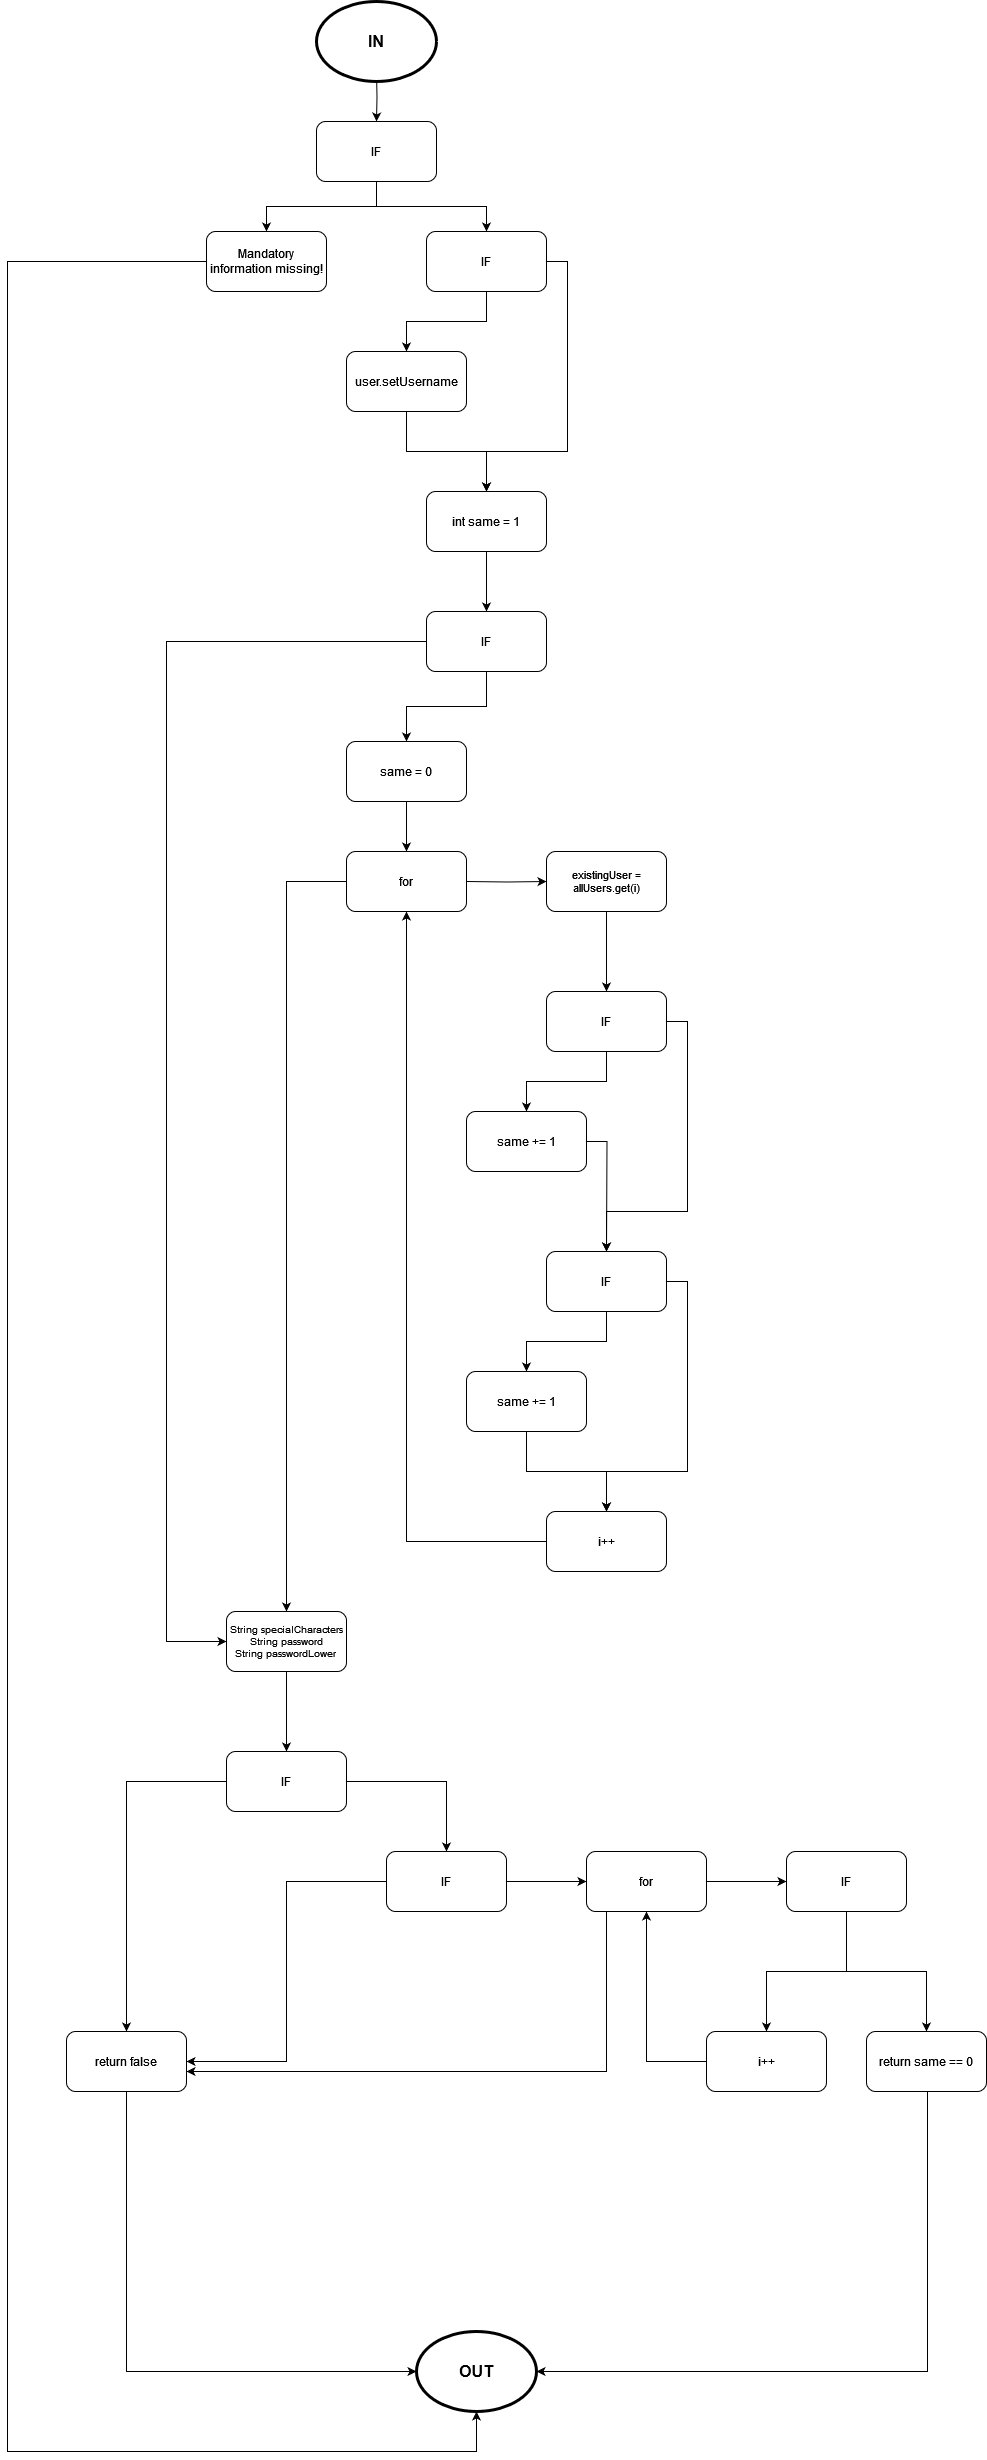

The diagram above was exported from draw.io. Its source (the exported page's mxGraphModel, read from the mxfile embedded in the PNG):
<mxGraphModel dx="1900" dy="576" grid="1" gridSize="10" guides="1" tooltips="1" connect="1" arrows="1" fold="1" page="1" pageScale="1" pageWidth="850" pageHeight="1100" math="0" shadow="0">
  <root>
    <mxCell id="0" />
    <mxCell id="1" parent="0" />
    <mxCell id="nE7gLr7yfIuNTnwTgbQX-3" value="" style="edgeStyle=orthogonalEdgeStyle;rounded=0;orthogonalLoop=1;jettySize=auto;html=1;" edge="1" parent="1" target="nE7gLr7yfIuNTnwTgbQX-2">
      <mxGeometry relative="1" as="geometry">
        <mxPoint x="370" y="100" as="sourcePoint" />
      </mxGeometry>
    </mxCell>
    <mxCell id="nE7gLr7yfIuNTnwTgbQX-5" value="" style="edgeStyle=orthogonalEdgeStyle;rounded=0;orthogonalLoop=1;jettySize=auto;html=1;" edge="1" parent="1" source="nE7gLr7yfIuNTnwTgbQX-2" target="nE7gLr7yfIuNTnwTgbQX-4">
      <mxGeometry relative="1" as="geometry">
        <Array as="points">
          <mxPoint x="370" y="235" />
          <mxPoint x="260" y="235" />
        </Array>
      </mxGeometry>
    </mxCell>
    <mxCell id="nE7gLr7yfIuNTnwTgbQX-7" value="" style="edgeStyle=orthogonalEdgeStyle;rounded=0;orthogonalLoop=1;jettySize=auto;html=1;" edge="1" parent="1" source="nE7gLr7yfIuNTnwTgbQX-2" target="nE7gLr7yfIuNTnwTgbQX-6">
      <mxGeometry relative="1" as="geometry" />
    </mxCell>
    <mxCell id="nE7gLr7yfIuNTnwTgbQX-2" value="IF" style="rounded=1;html=1;whiteSpace=wrap;" vertex="1" parent="1">
      <mxGeometry x="310" y="150" width="120" height="60" as="geometry" />
    </mxCell>
    <mxCell id="wKg6TwF6VHugGmq7s7vV-74" value="" style="edgeStyle=orthogonalEdgeStyle;rounded=0;orthogonalLoop=1;jettySize=auto;html=1;entryX=0.5;entryY=1;entryDx=0;entryDy=0;" edge="1" parent="1" source="nE7gLr7yfIuNTnwTgbQX-4" target="wKg6TwF6VHugGmq7s7vV-67">
      <mxGeometry relative="1" as="geometry">
        <mxPoint x="410" y="2400" as="targetPoint" />
        <Array as="points">
          <mxPoint x="1" y="290" />
          <mxPoint x="1" y="2480" />
          <mxPoint x="470" y="2480" />
        </Array>
      </mxGeometry>
    </mxCell>
    <mxCell id="nE7gLr7yfIuNTnwTgbQX-4" value="Mandatory information missing!" style="rounded=1;whiteSpace=wrap;html=1;" vertex="1" parent="1">
      <mxGeometry x="200" y="260" width="120" height="60" as="geometry" />
    </mxCell>
    <mxCell id="nE7gLr7yfIuNTnwTgbQX-9" value="" style="edgeStyle=orthogonalEdgeStyle;rounded=0;orthogonalLoop=1;jettySize=auto;html=1;" edge="1" parent="1" source="nE7gLr7yfIuNTnwTgbQX-6" target="nE7gLr7yfIuNTnwTgbQX-8">
      <mxGeometry relative="1" as="geometry" />
    </mxCell>
    <mxCell id="nE7gLr7yfIuNTnwTgbQX-13" value="" style="edgeStyle=orthogonalEdgeStyle;rounded=0;orthogonalLoop=1;jettySize=auto;html=1;entryX=0.5;entryY=0;entryDx=0;entryDy=0;" edge="1" parent="1" source="nE7gLr7yfIuNTnwTgbQX-6" target="nE7gLr7yfIuNTnwTgbQX-14">
      <mxGeometry relative="1" as="geometry">
        <mxPoint x="560" y="380" as="targetPoint" />
        <Array as="points">
          <mxPoint x="561" y="290" />
          <mxPoint x="561" y="480" />
        </Array>
      </mxGeometry>
    </mxCell>
    <mxCell id="nE7gLr7yfIuNTnwTgbQX-6" value="IF" style="rounded=1;whiteSpace=wrap;html=1;" vertex="1" parent="1">
      <mxGeometry x="420" y="260" width="120" height="60" as="geometry" />
    </mxCell>
    <mxCell id="nE7gLr7yfIuNTnwTgbQX-15" value="" style="edgeStyle=orthogonalEdgeStyle;rounded=0;orthogonalLoop=1;jettySize=auto;html=1;" edge="1" parent="1" source="nE7gLr7yfIuNTnwTgbQX-8" target="nE7gLr7yfIuNTnwTgbQX-14">
      <mxGeometry relative="1" as="geometry" />
    </mxCell>
    <mxCell id="nE7gLr7yfIuNTnwTgbQX-8" value="user.setUsername" style="rounded=1;whiteSpace=wrap;html=1;" vertex="1" parent="1">
      <mxGeometry x="340" y="380" width="120" height="60" as="geometry" />
    </mxCell>
    <mxCell id="nE7gLr7yfIuNTnwTgbQX-19" value="" style="edgeStyle=orthogonalEdgeStyle;rounded=0;orthogonalLoop=1;jettySize=auto;html=1;" edge="1" parent="1" source="nE7gLr7yfIuNTnwTgbQX-14" target="nE7gLr7yfIuNTnwTgbQX-18">
      <mxGeometry relative="1" as="geometry" />
    </mxCell>
    <mxCell id="nE7gLr7yfIuNTnwTgbQX-14" value="int same = 1" style="rounded=1;whiteSpace=wrap;html=1;" vertex="1" parent="1">
      <mxGeometry x="420" y="520" width="120" height="60" as="geometry" />
    </mxCell>
    <mxCell id="nE7gLr7yfIuNTnwTgbQX-21" value="" style="edgeStyle=orthogonalEdgeStyle;rounded=0;orthogonalLoop=1;jettySize=auto;html=1;" edge="1" parent="1" source="nE7gLr7yfIuNTnwTgbQX-18" target="nE7gLr7yfIuNTnwTgbQX-20">
      <mxGeometry relative="1" as="geometry" />
    </mxCell>
    <mxCell id="wKg6TwF6VHugGmq7s7vV-66" value="" style="edgeStyle=orthogonalEdgeStyle;rounded=0;orthogonalLoop=1;jettySize=auto;html=1;entryX=0;entryY=0.5;entryDx=0;entryDy=0;" edge="1" parent="1" source="nE7gLr7yfIuNTnwTgbQX-18" target="wKg6TwF6VHugGmq7s7vV-29">
      <mxGeometry relative="1" as="geometry">
        <mxPoint x="280" y="1640" as="targetPoint" />
        <Array as="points">
          <mxPoint x="160" y="670" />
          <mxPoint x="160" y="1670" />
        </Array>
      </mxGeometry>
    </mxCell>
    <mxCell id="nE7gLr7yfIuNTnwTgbQX-18" value="IF" style="whiteSpace=wrap;html=1;rounded=1;" vertex="1" parent="1">
      <mxGeometry x="420" y="640" width="120" height="60" as="geometry" />
    </mxCell>
    <mxCell id="wKg6TwF6VHugGmq7s7vV-8" value="" style="edgeStyle=orthogonalEdgeStyle;rounded=0;orthogonalLoop=1;jettySize=auto;html=1;strokeWidth=1;" edge="1" parent="1" source="nE7gLr7yfIuNTnwTgbQX-20">
      <mxGeometry relative="1" as="geometry">
        <mxPoint x="400" y="880" as="targetPoint" />
      </mxGeometry>
    </mxCell>
    <mxCell id="nE7gLr7yfIuNTnwTgbQX-20" value="same = 0" style="whiteSpace=wrap;html=1;rounded=1;" vertex="1" parent="1">
      <mxGeometry x="340" y="770" width="120" height="60" as="geometry" />
    </mxCell>
    <mxCell id="wKg6TwF6VHugGmq7s7vV-11" value="" style="edgeStyle=orthogonalEdgeStyle;rounded=0;orthogonalLoop=1;jettySize=auto;html=1;" edge="1" parent="1" target="wKg6TwF6VHugGmq7s7vV-10">
      <mxGeometry relative="1" as="geometry">
        <mxPoint x="460" y="910" as="sourcePoint" />
      </mxGeometry>
    </mxCell>
    <mxCell id="wKg6TwF6VHugGmq7s7vV-9" value="IN" style="ellipse;whiteSpace=wrap;html=1;strokeWidth=3;fontStyle=1;fontSize=16;" vertex="1" parent="1">
      <mxGeometry x="310" y="30" width="120" height="80" as="geometry" />
    </mxCell>
    <mxCell id="wKg6TwF6VHugGmq7s7vV-13" value="" style="edgeStyle=orthogonalEdgeStyle;rounded=0;orthogonalLoop=1;jettySize=auto;html=1;" edge="1" parent="1" source="wKg6TwF6VHugGmq7s7vV-10">
      <mxGeometry relative="1" as="geometry">
        <mxPoint x="600" y="1020" as="targetPoint" />
      </mxGeometry>
    </mxCell>
    <mxCell id="wKg6TwF6VHugGmq7s7vV-10" value="existingUser = allUsers.get(i)" style="whiteSpace=wrap;html=1;rounded=1;fontSize=11;" vertex="1" parent="1">
      <mxGeometry x="540" y="880" width="120" height="60" as="geometry" />
    </mxCell>
    <mxCell id="wKg6TwF6VHugGmq7s7vV-14" value="IF" style="rounded=1;whiteSpace=wrap;html=1;" vertex="1" parent="1">
      <mxGeometry x="540" y="1020" width="120" height="60" as="geometry" />
    </mxCell>
    <mxCell id="wKg6TwF6VHugGmq7s7vV-15" value="same += 1" style="rounded=1;whiteSpace=wrap;html=1;" vertex="1" parent="1">
      <mxGeometry x="460" y="1140" width="120" height="60" as="geometry" />
    </mxCell>
    <mxCell id="wKg6TwF6VHugGmq7s7vV-17" value="" style="edgeStyle=orthogonalEdgeStyle;rounded=0;orthogonalLoop=1;jettySize=auto;html=1;entryX=0.5;entryY=0;entryDx=0;entryDy=0;" edge="1" source="wKg6TwF6VHugGmq7s7vV-14" parent="1">
      <mxGeometry relative="1" as="geometry">
        <mxPoint x="600" y="1280" as="targetPoint" />
        <Array as="points">
          <mxPoint x="681" y="1050" />
          <mxPoint x="681" y="1240" />
        </Array>
      </mxGeometry>
    </mxCell>
    <mxCell id="wKg6TwF6VHugGmq7s7vV-18" value="" style="edgeStyle=orthogonalEdgeStyle;rounded=0;orthogonalLoop=1;jettySize=auto;html=1;" edge="1" source="wKg6TwF6VHugGmq7s7vV-15" parent="1">
      <mxGeometry relative="1" as="geometry">
        <mxPoint x="600" y="1280" as="targetPoint" />
      </mxGeometry>
    </mxCell>
    <mxCell id="wKg6TwF6VHugGmq7s7vV-19" value="" style="edgeStyle=orthogonalEdgeStyle;rounded=0;orthogonalLoop=1;jettySize=auto;html=1;" edge="1" source="wKg6TwF6VHugGmq7s7vV-14" target="wKg6TwF6VHugGmq7s7vV-15" parent="1">
      <mxGeometry relative="1" as="geometry" />
    </mxCell>
    <mxCell id="wKg6TwF6VHugGmq7s7vV-20" value="IF" style="rounded=1;whiteSpace=wrap;html=1;" vertex="1" parent="1">
      <mxGeometry x="540" y="1280" width="120" height="60" as="geometry" />
    </mxCell>
    <mxCell id="wKg6TwF6VHugGmq7s7vV-21" value="same += 1" style="rounded=1;whiteSpace=wrap;html=1;" vertex="1" parent="1">
      <mxGeometry x="460" y="1400" width="120" height="60" as="geometry" />
    </mxCell>
    <mxCell id="wKg6TwF6VHugGmq7s7vV-28" value="" style="edgeStyle=orthogonalEdgeStyle;rounded=0;orthogonalLoop=1;jettySize=auto;html=1;" edge="1" parent="1" source="wKg6TwF6VHugGmq7s7vV-22" target="wKg6TwF6VHugGmq7s7vV-27">
      <mxGeometry relative="1" as="geometry" />
    </mxCell>
    <mxCell id="wKg6TwF6VHugGmq7s7vV-22" value="i++" style="rounded=1;whiteSpace=wrap;html=1;" vertex="1" parent="1">
      <mxGeometry x="540" y="1540" width="120" height="60" as="geometry" />
    </mxCell>
    <mxCell id="wKg6TwF6VHugGmq7s7vV-23" value="" style="edgeStyle=orthogonalEdgeStyle;rounded=0;orthogonalLoop=1;jettySize=auto;html=1;entryX=0.5;entryY=0;entryDx=0;entryDy=0;" edge="1" source="wKg6TwF6VHugGmq7s7vV-20" target="wKg6TwF6VHugGmq7s7vV-22" parent="1">
      <mxGeometry relative="1" as="geometry">
        <mxPoint x="680" y="1400" as="targetPoint" />
        <Array as="points">
          <mxPoint x="681" y="1310" />
          <mxPoint x="681" y="1500" />
        </Array>
      </mxGeometry>
    </mxCell>
    <mxCell id="wKg6TwF6VHugGmq7s7vV-24" value="" style="edgeStyle=orthogonalEdgeStyle;rounded=0;orthogonalLoop=1;jettySize=auto;html=1;" edge="1" source="wKg6TwF6VHugGmq7s7vV-21" target="wKg6TwF6VHugGmq7s7vV-22" parent="1">
      <mxGeometry relative="1" as="geometry" />
    </mxCell>
    <mxCell id="wKg6TwF6VHugGmq7s7vV-25" value="" style="edgeStyle=orthogonalEdgeStyle;rounded=0;orthogonalLoop=1;jettySize=auto;html=1;" edge="1" source="wKg6TwF6VHugGmq7s7vV-20" target="wKg6TwF6VHugGmq7s7vV-21" parent="1">
      <mxGeometry relative="1" as="geometry" />
    </mxCell>
    <mxCell id="wKg6TwF6VHugGmq7s7vV-30" value="" style="edgeStyle=orthogonalEdgeStyle;rounded=0;orthogonalLoop=1;jettySize=auto;html=1;" edge="1" parent="1" source="wKg6TwF6VHugGmq7s7vV-27" target="wKg6TwF6VHugGmq7s7vV-29">
      <mxGeometry relative="1" as="geometry">
        <Array as="points">
          <mxPoint x="280" y="910" />
        </Array>
      </mxGeometry>
    </mxCell>
    <mxCell id="wKg6TwF6VHugGmq7s7vV-27" value="for" style="whiteSpace=wrap;html=1;rounded=1;" vertex="1" parent="1">
      <mxGeometry x="340" y="880" width="120" height="60" as="geometry" />
    </mxCell>
    <mxCell id="wKg6TwF6VHugGmq7s7vV-32" value="" style="edgeStyle=orthogonalEdgeStyle;rounded=0;orthogonalLoop=1;jettySize=auto;html=1;" edge="1" parent="1" source="wKg6TwF6VHugGmq7s7vV-29" target="wKg6TwF6VHugGmq7s7vV-31">
      <mxGeometry relative="1" as="geometry" />
    </mxCell>
    <mxCell id="wKg6TwF6VHugGmq7s7vV-29" value="&lt;div style=&quot;font-size: 10px;&quot;&gt;String specialCharacters&lt;/div&gt;&lt;div style=&quot;font-size: 10px;&quot;&gt;String password&lt;/div&gt;&lt;div style=&quot;font-size: 10px;&quot;&gt;String passwordLower&lt;br style=&quot;font-size: 10px;&quot;&gt;&lt;/div&gt;" style="whiteSpace=wrap;html=1;rounded=1;fontSize=10;" vertex="1" parent="1">
      <mxGeometry x="220" y="1640" width="120" height="60" as="geometry" />
    </mxCell>
    <mxCell id="wKg6TwF6VHugGmq7s7vV-34" value="" style="edgeStyle=orthogonalEdgeStyle;rounded=0;orthogonalLoop=1;jettySize=auto;html=1;" edge="1" parent="1" source="wKg6TwF6VHugGmq7s7vV-31" target="wKg6TwF6VHugGmq7s7vV-33">
      <mxGeometry relative="1" as="geometry" />
    </mxCell>
    <mxCell id="wKg6TwF6VHugGmq7s7vV-36" value="" style="edgeStyle=orthogonalEdgeStyle;rounded=0;orthogonalLoop=1;jettySize=auto;html=1;" edge="1" parent="1" source="wKg6TwF6VHugGmq7s7vV-31" target="wKg6TwF6VHugGmq7s7vV-35">
      <mxGeometry relative="1" as="geometry" />
    </mxCell>
    <mxCell id="wKg6TwF6VHugGmq7s7vV-31" value="IF" style="whiteSpace=wrap;html=1;rounded=1;" vertex="1" parent="1">
      <mxGeometry x="220" y="1780" width="120" height="60" as="geometry" />
    </mxCell>
    <mxCell id="wKg6TwF6VHugGmq7s7vV-69" value="" style="edgeStyle=orthogonalEdgeStyle;rounded=0;orthogonalLoop=1;jettySize=auto;html=1;" edge="1" parent="1" source="wKg6TwF6VHugGmq7s7vV-33" target="wKg6TwF6VHugGmq7s7vV-67">
      <mxGeometry relative="1" as="geometry">
        <Array as="points">
          <mxPoint x="120" y="2400" />
        </Array>
      </mxGeometry>
    </mxCell>
    <mxCell id="wKg6TwF6VHugGmq7s7vV-33" value="return false" style="whiteSpace=wrap;html=1;rounded=1;" vertex="1" parent="1">
      <mxGeometry x="60" y="2060" width="120" height="60" as="geometry" />
    </mxCell>
    <mxCell id="wKg6TwF6VHugGmq7s7vV-38" value="" style="edgeStyle=orthogonalEdgeStyle;rounded=0;orthogonalLoop=1;jettySize=auto;html=1;entryX=1;entryY=0.5;entryDx=0;entryDy=0;" edge="1" parent="1" source="wKg6TwF6VHugGmq7s7vV-35" target="wKg6TwF6VHugGmq7s7vV-33">
      <mxGeometry relative="1" as="geometry">
        <mxPoint x="300" y="1910" as="targetPoint" />
      </mxGeometry>
    </mxCell>
    <mxCell id="wKg6TwF6VHugGmq7s7vV-40" value="" style="edgeStyle=orthogonalEdgeStyle;rounded=0;orthogonalLoop=1;jettySize=auto;html=1;" edge="1" parent="1" source="wKg6TwF6VHugGmq7s7vV-35">
      <mxGeometry relative="1" as="geometry">
        <mxPoint x="580" y="1910" as="targetPoint" />
      </mxGeometry>
    </mxCell>
    <mxCell id="wKg6TwF6VHugGmq7s7vV-35" value="IF" style="whiteSpace=wrap;html=1;rounded=1;" vertex="1" parent="1">
      <mxGeometry x="380" y="1880" width="120" height="60" as="geometry" />
    </mxCell>
    <mxCell id="wKg6TwF6VHugGmq7s7vV-42" value="" style="edgeStyle=orthogonalEdgeStyle;rounded=0;orthogonalLoop=1;jettySize=auto;html=1;" edge="1" parent="1">
      <mxGeometry relative="1" as="geometry">
        <mxPoint x="700" y="1910" as="sourcePoint" />
        <mxPoint x="780" y="1910" as="targetPoint" />
      </mxGeometry>
    </mxCell>
    <mxCell id="wKg6TwF6VHugGmq7s7vV-60" value="" style="edgeStyle=orthogonalEdgeStyle;rounded=0;orthogonalLoop=1;jettySize=auto;html=1;" edge="1" parent="1" source="wKg6TwF6VHugGmq7s7vV-45" target="wKg6TwF6VHugGmq7s7vV-59">
      <mxGeometry relative="1" as="geometry" />
    </mxCell>
    <mxCell id="wKg6TwF6VHugGmq7s7vV-45" value="IF" style="rounded=1;whiteSpace=wrap;html=1;" vertex="1" parent="1">
      <mxGeometry x="780" y="1880" width="120" height="60" as="geometry" />
    </mxCell>
    <mxCell id="wKg6TwF6VHugGmq7s7vV-46" value="" style="edgeStyle=orthogonalEdgeStyle;rounded=0;orthogonalLoop=1;jettySize=auto;html=1;" edge="1" source="wKg6TwF6VHugGmq7s7vV-45" target="wKg6TwF6VHugGmq7s7vV-47" parent="1">
      <mxGeometry relative="1" as="geometry" />
    </mxCell>
    <mxCell id="wKg6TwF6VHugGmq7s7vV-62" value="" style="edgeStyle=orthogonalEdgeStyle;rounded=0;orthogonalLoop=1;jettySize=auto;html=1;exitX=0;exitY=0.5;exitDx=0;exitDy=0;" edge="1" parent="1" source="wKg6TwF6VHugGmq7s7vV-47" target="wKg6TwF6VHugGmq7s7vV-61">
      <mxGeometry relative="1" as="geometry">
        <Array as="points">
          <mxPoint x="640" y="2090" />
        </Array>
      </mxGeometry>
    </mxCell>
    <mxCell id="wKg6TwF6VHugGmq7s7vV-47" value="i++" style="rounded=1;whiteSpace=wrap;html=1;" vertex="1" parent="1">
      <mxGeometry x="700" y="2060" width="120" height="60" as="geometry" />
    </mxCell>
    <mxCell id="wKg6TwF6VHugGmq7s7vV-71" value="" style="edgeStyle=orthogonalEdgeStyle;rounded=0;orthogonalLoop=1;jettySize=auto;html=1;entryX=1;entryY=0.5;entryDx=0;entryDy=0;" edge="1" parent="1" source="wKg6TwF6VHugGmq7s7vV-59" target="wKg6TwF6VHugGmq7s7vV-67">
      <mxGeometry relative="1" as="geometry">
        <mxPoint x="920" y="2410" as="targetPoint" />
        <Array as="points">
          <mxPoint x="921" y="2400" />
        </Array>
      </mxGeometry>
    </mxCell>
    <mxCell id="wKg6TwF6VHugGmq7s7vV-59" value="return same == 0" style="whiteSpace=wrap;html=1;rounded=1;" vertex="1" parent="1">
      <mxGeometry x="860" y="2060" width="120" height="60" as="geometry" />
    </mxCell>
    <mxCell id="wKg6TwF6VHugGmq7s7vV-90" value="" style="edgeStyle=orthogonalEdgeStyle;rounded=0;orthogonalLoop=1;jettySize=auto;html=1;" edge="1" parent="1" source="wKg6TwF6VHugGmq7s7vV-61">
      <mxGeometry relative="1" as="geometry">
        <mxPoint x="180" y="2100" as="targetPoint" />
        <Array as="points">
          <mxPoint x="600" y="2100" />
        </Array>
      </mxGeometry>
    </mxCell>
    <mxCell id="wKg6TwF6VHugGmq7s7vV-61" value="for" style="whiteSpace=wrap;html=1;rounded=1;" vertex="1" parent="1">
      <mxGeometry x="580" y="1880" width="120" height="60" as="geometry" />
    </mxCell>
    <mxCell id="wKg6TwF6VHugGmq7s7vV-67" value="OUT" style="ellipse;whiteSpace=wrap;html=1;strokeWidth=3;fontSize=16;fontStyle=1" vertex="1" parent="1">
      <mxGeometry x="410" y="2360" width="120" height="80" as="geometry" />
    </mxCell>
  </root>
</mxGraphModel>